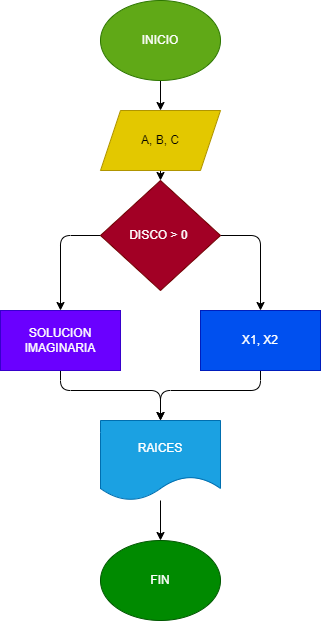

The diagram above was exported from draw.io. Its source (the exported page's mxGraphModel, read from the mxfile embedded in the PNG):
<mxGraphModel dx="650" dy="478" grid="1" gridSize="10" guides="1" tooltips="1" connect="1" arrows="1" fold="1" page="1" pageScale="1" pageWidth="827" pageHeight="1169" math="0" shadow="0">
  <root>
    <mxCell id="0" />
    <mxCell id="1" parent="0" />
    <mxCell id="4" value="" style="edgeStyle=none;html=1;" edge="1" parent="1" source="2" target="3">
      <mxGeometry relative="1" as="geometry" />
    </mxCell>
    <mxCell id="2" value="INICIO" style="ellipse;whiteSpace=wrap;html=1;fillColor=#60a917;fontColor=#ffffff;strokeColor=#2D7600;" vertex="1" parent="1">
      <mxGeometry x="260" y="20" width="120" height="80" as="geometry" />
    </mxCell>
    <mxCell id="15" value="" style="edgeStyle=none;html=1;" edge="1" parent="1" source="3" target="5">
      <mxGeometry relative="1" as="geometry" />
    </mxCell>
    <mxCell id="3" value="A, B, C" style="shape=parallelogram;perimeter=parallelogramPerimeter;whiteSpace=wrap;html=1;fixedSize=1;fillColor=#e3c800;fontColor=#000000;strokeColor=#B09500;" vertex="1" parent="1">
      <mxGeometry x="260" y="130" width="120" height="60" as="geometry" />
    </mxCell>
    <mxCell id="8" style="edgeStyle=none;html=1;exitX=0;exitY=0.5;exitDx=0;exitDy=0;entryX=0.5;entryY=0;entryDx=0;entryDy=0;" edge="1" parent="1" source="5" target="7">
      <mxGeometry relative="1" as="geometry">
        <Array as="points">
          <mxPoint x="220" y="255" />
        </Array>
      </mxGeometry>
    </mxCell>
    <mxCell id="9" style="edgeStyle=none;html=1;exitX=1;exitY=0.5;exitDx=0;exitDy=0;entryX=0.5;entryY=0;entryDx=0;entryDy=0;" edge="1" parent="1" source="5" target="6">
      <mxGeometry relative="1" as="geometry">
        <Array as="points">
          <mxPoint x="420" y="255" />
        </Array>
      </mxGeometry>
    </mxCell>
    <mxCell id="5" value="DISCO &amp;gt; 0&amp;nbsp;" style="rhombus;whiteSpace=wrap;html=1;fillColor=#a20025;fontColor=#ffffff;strokeColor=#6F0000;" vertex="1" parent="1">
      <mxGeometry x="260" y="200" width="120" height="110" as="geometry" />
    </mxCell>
    <mxCell id="11" style="edgeStyle=none;html=1;exitX=0.5;exitY=1;exitDx=0;exitDy=0;" edge="1" parent="1" source="6">
      <mxGeometry relative="1" as="geometry">
        <mxPoint x="320" y="440" as="targetPoint" />
        <Array as="points">
          <mxPoint x="420" y="410" />
          <mxPoint x="320" y="410" />
        </Array>
      </mxGeometry>
    </mxCell>
    <mxCell id="6" value="X1, X2" style="rounded=0;whiteSpace=wrap;html=1;fillColor=#0050ef;fontColor=#ffffff;strokeColor=#001DBC;" vertex="1" parent="1">
      <mxGeometry x="360" y="330" width="120" height="60" as="geometry" />
    </mxCell>
    <mxCell id="10" style="edgeStyle=none;html=1;exitX=0.5;exitY=1;exitDx=0;exitDy=0;" edge="1" parent="1" source="7">
      <mxGeometry relative="1" as="geometry">
        <mxPoint x="320" y="440" as="targetPoint" />
        <Array as="points">
          <mxPoint x="220" y="410" />
          <mxPoint x="320" y="410" />
        </Array>
      </mxGeometry>
    </mxCell>
    <mxCell id="7" value="SOLUCION IMAGINARIA" style="rounded=0;whiteSpace=wrap;html=1;fillColor=#6a00ff;fontColor=#ffffff;strokeColor=#3700CC;" vertex="1" parent="1">
      <mxGeometry x="160" y="330" width="120" height="60" as="geometry" />
    </mxCell>
    <mxCell id="14" value="" style="edgeStyle=none;html=1;" edge="1" parent="1" source="12" target="13">
      <mxGeometry relative="1" as="geometry" />
    </mxCell>
    <mxCell id="12" value="RAICES" style="shape=document;whiteSpace=wrap;html=1;boundedLbl=1;fillColor=#1ba1e2;fontColor=#ffffff;strokeColor=#006EAF;" vertex="1" parent="1">
      <mxGeometry x="260" y="440" width="120" height="80" as="geometry" />
    </mxCell>
    <mxCell id="13" value="FIN" style="ellipse;whiteSpace=wrap;html=1;fillColor=#008a00;fontColor=#ffffff;strokeColor=#005700;" vertex="1" parent="1">
      <mxGeometry x="260" y="560" width="120" height="80" as="geometry" />
    </mxCell>
  </root>
</mxGraphModel>